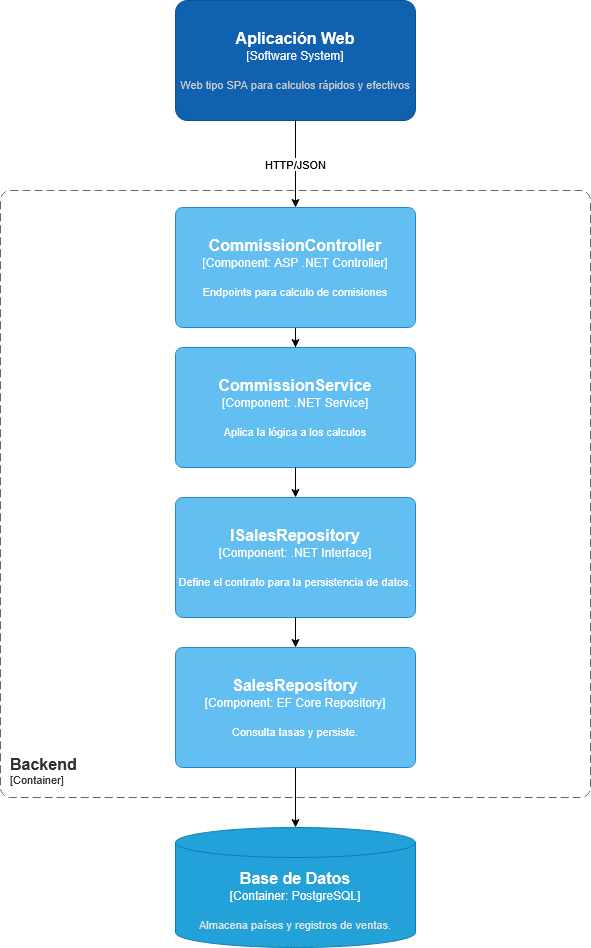

The diagram above was exported from draw.io. Its source (the exported page's mxGraphModel, read from the mxfile embedded in the PNG):
<mxGraphModel dx="1664" dy="972" grid="1" gridSize="10" guides="1" tooltips="1" connect="1" arrows="1" fold="1" page="1" pageScale="1" pageWidth="850" pageHeight="1100" math="0" shadow="0">
  <root>
    <mxCell id="0" />
    <mxCell id="1" parent="0" />
    <object placeholders="1" c4Name="Aplicación Web" c4Type="Software System" c4Description="Web tipo SPA para calculos rápidos y efectivos" label="&lt;font style=&quot;font-size: 16px&quot;&gt;&lt;b&gt;%c4Name%&lt;/b&gt;&lt;/font&gt;&lt;div&gt;[%c4Type%]&lt;/div&gt;&lt;br&gt;&lt;div&gt;&lt;font style=&quot;font-size: 11px&quot;&gt;&lt;font color=&quot;#cccccc&quot;&gt;%c4Description%&lt;/font&gt;&lt;/div&gt;" id="mYTPRa6I1TJlwclBvug--1">
      <mxCell parent="1" style="rounded=1;whiteSpace=wrap;html=1;labelBackgroundColor=none;fillColor=#1061B0;fontColor=#ffffff;align=center;arcSize=10;strokeColor=#0D5091;metaEdit=1;resizable=0;points=[[0.25,0,0],[0.5,0,0],[0.75,0,0],[1,0.25,0],[1,0.5,0],[1,0.75,0],[0.75,1,0],[0.5,1,0],[0.25,1,0],[0,0.75,0],[0,0.5,0],[0,0.25,0]];" vertex="1">
        <mxGeometry height="120" width="240" x="850" y="403" as="geometry" />
      </mxCell>
    </object>
    <object placeholders="1" c4Name="Backend" c4Type="ContainerScopeBoundary" c4Application="Container" label="&lt;font style=&quot;font-size: 16px&quot;&gt;&lt;b&gt;&lt;div style=&quot;text-align: left&quot;&gt;%c4Name%&lt;/div&gt;&lt;/b&gt;&lt;/font&gt;&lt;div style=&quot;text-align: left&quot;&gt;[%c4Application%]&lt;/div&gt;" id="mYTPRa6I1TJlwclBvug--2">
      <mxCell parent="1" style="rounded=1;fontSize=11;whiteSpace=wrap;html=1;dashed=1;arcSize=20;fillColor=none;strokeColor=#666666;fontColor=#333333;labelBackgroundColor=none;align=left;verticalAlign=bottom;labelBorderColor=none;spacingTop=0;spacing=10;dashPattern=8 4;metaEdit=1;rotatable=0;perimeter=rectanglePerimeter;noLabel=0;labelPadding=0;allowArrows=0;connectable=0;expand=0;recursiveResize=0;editable=1;pointerEvents=0;absoluteArcSize=1;points=[[0.25,0,0],[0.5,0,0],[0.75,0,0],[1,0.25,0],[1,0.5,0],[1,0.75,0],[0.75,1,0],[0.5,1,0],[0.25,1,0],[0,0.75,0],[0,0.5,0],[0,0.25,0]];" vertex="1">
        <mxGeometry height="607" width="590" x="675" y="593" as="geometry" />
      </mxCell>
    </object>
    <mxCell id="AAJjoBqhrezfBQC-Ag1F-2" edge="1" parent="1" source="mYTPRa6I1TJlwclBvug--3" style="edgeStyle=orthogonalEdgeStyle;rounded=0;orthogonalLoop=1;jettySize=auto;html=1;" target="mYTPRa6I1TJlwclBvug--5">
      <mxGeometry relative="1" as="geometry" />
    </mxCell>
    <object placeholders="1" c4Name="CommissionController" c4Type="Component" c4Technology="ASP .NET Controller" c4Description="Endpoints para calculo de comisiones" label="&lt;font style=&quot;font-size: 16px&quot;&gt;&lt;b&gt;%c4Name%&lt;/b&gt;&lt;/font&gt;&lt;div&gt;[%c4Type%: %c4Technology%]&lt;/div&gt;&lt;br&gt;&lt;div&gt;&lt;font style=&quot;font-size: 11px&quot;&gt;%c4Description%&lt;/font&gt;&lt;/div&gt;" id="mYTPRa6I1TJlwclBvug--3">
      <mxCell parent="1" style="rounded=1;whiteSpace=wrap;html=1;labelBackgroundColor=none;fillColor=#63BEF2;fontColor=#ffffff;align=center;arcSize=6;strokeColor=#2086C9;metaEdit=1;resizable=0;points=[[0.25,0,0],[0.5,0,0],[0.75,0,0],[1,0.25,0],[1,0.5,0],[1,0.75,0],[0.75,1,0],[0.5,1,0],[0.25,1,0],[0,0.75,0],[0,0.5,0],[0,0.25,0]];" vertex="1">
        <mxGeometry height="120" width="240" x="850" y="610" as="geometry" />
      </mxCell>
    </object>
    <mxCell id="mYTPRa6I1TJlwclBvug--4" edge="1" parent="1" source="mYTPRa6I1TJlwclBvug--1" style="edgeStyle=orthogonalEdgeStyle;rounded=0;orthogonalLoop=1;jettySize=auto;html=1;entryX=0.5;entryY=0;entryDx=0;entryDy=0;entryPerimeter=0;" target="mYTPRa6I1TJlwclBvug--3" value="HTTP/JSON">
      <mxGeometry relative="1" as="geometry" />
    </mxCell>
    <object placeholders="1" c4Name="CommissionService" c4Type="Component" c4Technology=".NET Service" c4Description="Aplica la lógica a los calculos" label="&lt;font style=&quot;font-size: 16px&quot;&gt;&lt;b&gt;%c4Name%&lt;/b&gt;&lt;/font&gt;&lt;div&gt;[%c4Type%: %c4Technology%]&lt;/div&gt;&lt;br&gt;&lt;div&gt;&lt;font style=&quot;font-size: 11px&quot;&gt;%c4Description%&lt;/font&gt;&lt;/div&gt;" id="mYTPRa6I1TJlwclBvug--5">
      <mxCell parent="1" style="rounded=1;whiteSpace=wrap;html=1;labelBackgroundColor=none;fillColor=#63BEF2;fontColor=#ffffff;align=center;arcSize=6;strokeColor=#2086C9;metaEdit=1;resizable=0;points=[[0.25,0,0],[0.5,0,0],[0.75,0,0],[1,0.25,0],[1,0.5,0],[1,0.75,0],[0.75,1,0],[0.5,1,0],[0.25,1,0],[0,0.75,0],[0,0.5,0],[0,0.25,0]];" vertex="1">
        <mxGeometry height="120" width="240" x="850" y="750" as="geometry" />
      </mxCell>
    </object>
    <mxCell id="AAJjoBqhrezfBQC-Ag1F-5" edge="1" parent="1" source="mYTPRa6I1TJlwclBvug--6" style="edgeStyle=orthogonalEdgeStyle;rounded=0;orthogonalLoop=1;jettySize=auto;html=1;" target="mYTPRa6I1TJlwclBvug--7">
      <mxGeometry relative="1" as="geometry" />
    </mxCell>
    <object placeholders="1" c4Name="SalesRepository" c4Type="Component" c4Technology="EF Core Repository" c4Description="Consulta tasas y persiste." label="&lt;font style=&quot;font-size: 16px&quot;&gt;&lt;b&gt;%c4Name%&lt;/b&gt;&lt;/font&gt;&lt;div&gt;[%c4Type%: %c4Technology%]&lt;/div&gt;&lt;br&gt;&lt;div&gt;&lt;font style=&quot;font-size: 11px&quot;&gt;%c4Description%&lt;/font&gt;&lt;/div&gt;" id="mYTPRa6I1TJlwclBvug--6">
      <mxCell parent="1" style="rounded=1;whiteSpace=wrap;html=1;labelBackgroundColor=none;fillColor=#63BEF2;fontColor=#ffffff;align=center;arcSize=6;strokeColor=#2086C9;metaEdit=1;resizable=0;points=[[0.25,0,0],[0.5,0,0],[0.75,0,0],[1,0.25,0],[1,0.5,0],[1,0.75,0],[0.75,1,0],[0.5,1,0],[0.25,1,0],[0,0.75,0],[0,0.5,0],[0,0.25,0]];" vertex="1">
        <mxGeometry height="120" width="240" x="850" y="1050" as="geometry" />
      </mxCell>
    </object>
    <object placeholders="1" c4Name="Base de Datos" c4Type="Container" c4Technology="PostgreSQL" c4Description="Almacena países y registros de ventas." label="&lt;font style=&quot;font-size: 16px&quot;&gt;&lt;b&gt;%c4Name%&lt;/b&gt;&lt;/font&gt;&lt;div&gt;[%c4Type%:&amp;nbsp;%c4Technology%]&lt;/div&gt;&lt;br&gt;&lt;div&gt;&lt;font style=&quot;font-size: 11px&quot;&gt;&lt;font color=&quot;#E6E6E6&quot;&gt;%c4Description%&lt;/font&gt;&lt;/div&gt;" id="mYTPRa6I1TJlwclBvug--7">
      <mxCell parent="1" style="shape=cylinder3;size=15;whiteSpace=wrap;html=1;boundedLbl=1;rounded=0;labelBackgroundColor=none;fillColor=#23A2D9;fontSize=12;fontColor=#ffffff;align=center;strokeColor=#0E7DAD;metaEdit=1;points=[[0.5,0,0],[1,0.25,0],[1,0.5,0],[1,0.75,0],[0.5,1,0],[0,0.75,0],[0,0.5,0],[0,0.25,0]];resizable=0;" vertex="1">
        <mxGeometry height="120" width="240" x="850" y="1230" as="geometry" />
      </mxCell>
    </object>
    <object placeholders="1" c4Name="ISalesRepository" c4Type="Component" c4Technology=".NET Interface" c4Description="Define el contrato para la persistencia de datos." label="&lt;font style=&quot;font-size: 16px&quot;&gt;&lt;b&gt;%c4Name%&lt;/b&gt;&lt;/font&gt;&lt;div&gt;[%c4Type%: %c4Technology%]&lt;/div&gt;&lt;br&gt;&lt;div&gt;&lt;font style=&quot;font-size: 11px&quot;&gt;%c4Description%&lt;/font&gt;&lt;/div&gt;" id="AAJjoBqhrezfBQC-Ag1F-1">
      <mxCell parent="1" style="rounded=1;whiteSpace=wrap;html=1;labelBackgroundColor=none;fillColor=#63BEF2;fontColor=#ffffff;align=center;arcSize=6;strokeColor=#2086C9;metaEdit=1;resizable=0;points=[[0.25,0,0],[0.5,0,0],[0.75,0,0],[1,0.25,0],[1,0.5,0],[1,0.75,0],[0.75,1,0],[0.5,1,0],[0.25,1,0],[0,0.75,0],[0,0.5,0],[0,0.25,0]];" vertex="1">
        <mxGeometry height="120" width="240" x="850" y="900" as="geometry" />
      </mxCell>
    </object>
    <mxCell id="AAJjoBqhrezfBQC-Ag1F-3" edge="1" parent="1" source="mYTPRa6I1TJlwclBvug--5" style="edgeStyle=orthogonalEdgeStyle;rounded=0;orthogonalLoop=1;jettySize=auto;html=1;entryX=0.5;entryY=0;entryDx=0;entryDy=0;entryPerimeter=0;" target="AAJjoBqhrezfBQC-Ag1F-1">
      <mxGeometry relative="1" as="geometry" />
    </mxCell>
    <mxCell id="AAJjoBqhrezfBQC-Ag1F-4" edge="1" parent="1" source="AAJjoBqhrezfBQC-Ag1F-1" style="edgeStyle=orthogonalEdgeStyle;rounded=0;orthogonalLoop=1;jettySize=auto;html=1;entryX=0.5;entryY=0;entryDx=0;entryDy=0;entryPerimeter=0;" target="mYTPRa6I1TJlwclBvug--6">
      <mxGeometry relative="1" as="geometry" />
    </mxCell>
  </root>
</mxGraphModel>